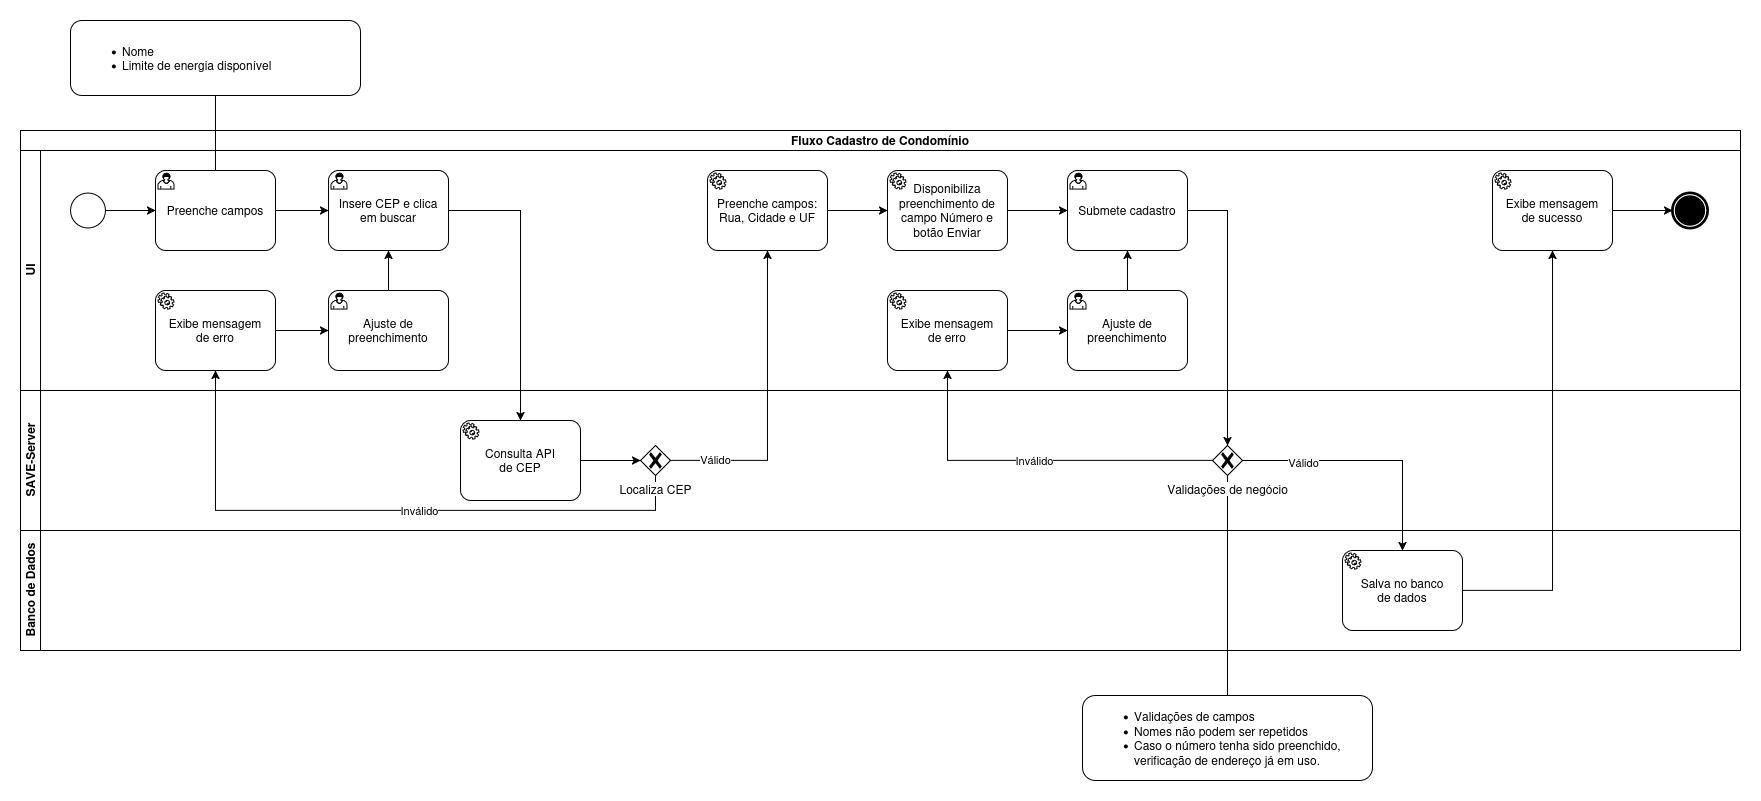

The diagram above was exported from draw.io. Its source (the exported page's mxGraphModel, read from the mxfile embedded in the PNG):
<mxGraphModel dx="2736" dy="2629" grid="1" gridSize="10" guides="1" tooltips="1" connect="1" arrows="1" fold="1" page="1" pageScale="1" pageWidth="827" pageHeight="1169" math="0" shadow="0">
  <root>
    <mxCell id="0" />
    <mxCell id="1" parent="0" />
    <mxCell id="2" style="edgeStyle=orthogonalEdgeStyle;rounded=0;orthogonalLoop=1;jettySize=auto;html=1;endArrow=none;startFill=0;" edge="1" source="32" target="43" parent="1">
      <mxGeometry relative="1" as="geometry" />
    </mxCell>
    <mxCell id="3" value="Fluxo Cadastro de Condomínio" style="swimlane;html=1;childLayout=stackLayout;resizeParent=1;resizeParentMax=0;horizontal=1;startSize=20;horizontalStack=0;whiteSpace=wrap;" vertex="1" parent="1">
      <mxGeometry x="20" y="20" width="1720" height="520" as="geometry" />
    </mxCell>
    <mxCell id="4" style="edgeStyle=orthogonalEdgeStyle;rounded=0;orthogonalLoop=1;jettySize=auto;html=1;" edge="1" parent="3" source="31" target="25">
      <mxGeometry relative="1" as="geometry">
        <Array as="points">
          <mxPoint x="635" y="380" />
          <mxPoint x="195" y="380" />
        </Array>
      </mxGeometry>
    </mxCell>
    <mxCell id="5" value="Inválido" style="edgeLabel;html=1;align=center;verticalAlign=middle;resizable=0;points=[];" connectable="0" vertex="1" parent="4">
      <mxGeometry x="-0.1181" y="-1" relative="1" as="geometry">
        <mxPoint as="offset" />
      </mxGeometry>
    </mxCell>
    <mxCell id="6" value="UI" style="swimlane;html=1;startSize=20;horizontal=0;" vertex="1" parent="3">
      <mxGeometry y="20" width="1720" height="240" as="geometry" />
    </mxCell>
    <mxCell id="7" style="edgeStyle=orthogonalEdgeStyle;rounded=0;orthogonalLoop=1;jettySize=auto;html=1;" edge="1" parent="6" source="8" target="10">
      <mxGeometry relative="1" as="geometry" />
    </mxCell>
    <mxCell id="8" value="" style="points=[[0.145,0.145,0],[0.5,0,0],[0.855,0.145,0],[1,0.5,0],[0.855,0.855,0],[0.5,1,0],[0.145,0.855,0],[0,0.5,0]];shape=mxgraph.bpmn.event;html=1;verticalLabelPosition=bottom;labelBackgroundColor=#ffffff;verticalAlign=top;align=center;perimeter=ellipsePerimeter;outlineConnect=0;aspect=fixed;outline=standard;symbol=general;" vertex="1" parent="6">
      <mxGeometry x="50" y="42.5" width="35" height="35" as="geometry" />
    </mxCell>
    <mxCell id="9" style="edgeStyle=orthogonalEdgeStyle;rounded=0;orthogonalLoop=1;jettySize=auto;html=1;" edge="1" parent="6" source="10" target="11">
      <mxGeometry relative="1" as="geometry" />
    </mxCell>
    <mxCell id="10" value="Preenche campos" style="points=[[0.25,0,0],[0.5,0,0],[0.75,0,0],[1,0.25,0],[1,0.5,0],[1,0.75,0],[0.75,1,0],[0.5,1,0],[0.25,1,0],[0,0.75,0],[0,0.5,0],[0,0.25,0]];shape=mxgraph.bpmn.task2;whiteSpace=wrap;rectStyle=rounded;size=10;html=1;container=1;expand=0;collapsible=0;taskMarker=user;" vertex="1" parent="6">
      <mxGeometry x="135" y="20" width="120" height="80" as="geometry" />
    </mxCell>
    <mxCell id="11" value="&lt;div&gt;Insere CEP e clica em buscar&lt;/div&gt;" style="points=[[0.25,0,0],[0.5,0,0],[0.75,0,0],[1,0.25,0],[1,0.5,0],[1,0.75,0],[0.75,1,0],[0.5,1,0],[0.25,1,0],[0,0.75,0],[0,0.5,0],[0,0.25,0]];shape=mxgraph.bpmn.task2;whiteSpace=wrap;rectStyle=rounded;size=10;html=1;container=1;expand=0;collapsible=0;taskMarker=user;" vertex="1" parent="6">
      <mxGeometry x="308" y="20" width="120" height="80" as="geometry" />
    </mxCell>
    <mxCell id="12" style="edgeStyle=orthogonalEdgeStyle;rounded=0;orthogonalLoop=1;jettySize=auto;html=1;" edge="1" parent="6" source="13" target="15">
      <mxGeometry relative="1" as="geometry" />
    </mxCell>
    <mxCell id="13" value="Preenche campos: Rua, Cidade e UF" style="points=[[0.25,0,0],[0.5,0,0],[0.75,0,0],[1,0.25,0],[1,0.5,0],[1,0.75,0],[0.75,1,0],[0.5,1,0],[0.25,1,0],[0,0.75,0],[0,0.5,0],[0,0.25,0]];shape=mxgraph.bpmn.task2;whiteSpace=wrap;rectStyle=rounded;size=10;html=1;container=1;expand=0;collapsible=0;taskMarker=service;" vertex="1" parent="6">
      <mxGeometry x="687" y="20" width="120" height="80" as="geometry" />
    </mxCell>
    <mxCell id="14" style="edgeStyle=orthogonalEdgeStyle;rounded=0;orthogonalLoop=1;jettySize=auto;html=1;" edge="1" parent="6" source="15" target="16">
      <mxGeometry relative="1" as="geometry" />
    </mxCell>
    <mxCell id="15" value="Disponibiliza preenchimento de campo Número e botão Enviar" style="points=[[0.25,0,0],[0.5,0,0],[0.75,0,0],[1,0.25,0],[1,0.5,0],[1,0.75,0],[0.75,1,0],[0.5,1,0],[0.25,1,0],[0,0.75,0],[0,0.5,0],[0,0.25,0]];shape=mxgraph.bpmn.task2;whiteSpace=wrap;rectStyle=rounded;size=10;html=1;container=1;expand=0;collapsible=0;taskMarker=service;" vertex="1" parent="6">
      <mxGeometry x="867" y="20" width="120" height="80" as="geometry" />
    </mxCell>
    <mxCell id="16" value="&lt;div&gt;Submete cadastro&lt;/div&gt;" style="points=[[0.25,0,0],[0.5,0,0],[0.75,0,0],[1,0.25,0],[1,0.5,0],[1,0.75,0],[0.75,1,0],[0.5,1,0],[0.25,1,0],[0,0.75,0],[0,0.5,0],[0,0.25,0]];shape=mxgraph.bpmn.task2;whiteSpace=wrap;rectStyle=rounded;size=10;html=1;container=1;expand=0;collapsible=0;taskMarker=user;" vertex="1" parent="6">
      <mxGeometry x="1047" y="20" width="120" height="80" as="geometry" />
    </mxCell>
    <mxCell id="17" value="" style="edgeStyle=orthogonalEdgeStyle;rounded=0;orthogonalLoop=1;jettySize=auto;html=1;" edge="1" parent="6" source="18" target="19">
      <mxGeometry relative="1" as="geometry" />
    </mxCell>
    <mxCell id="18" value="&lt;div&gt;Exibe mensagem&lt;/div&gt;&lt;div&gt;de sucesso&lt;/div&gt;" style="points=[[0.25,0,0],[0.5,0,0],[0.75,0,0],[1,0.25,0],[1,0.5,0],[1,0.75,0],[0.75,1,0],[0.5,1,0],[0.25,1,0],[0,0.75,0],[0,0.5,0],[0,0.25,0]];shape=mxgraph.bpmn.task2;whiteSpace=wrap;rectStyle=rounded;size=10;html=1;container=1;expand=0;collapsible=0;taskMarker=service;" vertex="1" parent="6">
      <mxGeometry x="1472" y="20" width="120" height="80" as="geometry" />
    </mxCell>
    <mxCell id="19" value="" style="points=[[0.145,0.145,0],[0.5,0,0],[0.855,0.145,0],[1,0.5,0],[0.855,0.855,0],[0.5,1,0],[0.145,0.855,0],[0,0.5,0]];shape=mxgraph.bpmn.event;html=1;verticalLabelPosition=bottom;labelBackgroundColor=#ffffff;verticalAlign=top;align=center;perimeter=ellipsePerimeter;outlineConnect=0;aspect=fixed;outline=end;symbol=terminate;" vertex="1" parent="6">
      <mxGeometry x="1652" y="42.5" width="35" height="35" as="geometry" />
    </mxCell>
    <mxCell id="20" style="edgeStyle=orthogonalEdgeStyle;rounded=0;orthogonalLoop=1;jettySize=auto;html=1;" edge="1" parent="6" source="21" target="23">
      <mxGeometry relative="1" as="geometry" />
    </mxCell>
    <mxCell id="21" value="&lt;div&gt;Exibe mensagem&lt;/div&gt;&lt;div&gt;de erro&lt;/div&gt;" style="points=[[0.25,0,0],[0.5,0,0],[0.75,0,0],[1,0.25,0],[1,0.5,0],[1,0.75,0],[0.75,1,0],[0.5,1,0],[0.25,1,0],[0,0.75,0],[0,0.5,0],[0,0.25,0]];shape=mxgraph.bpmn.task2;whiteSpace=wrap;rectStyle=rounded;size=10;html=1;container=1;expand=0;collapsible=0;taskMarker=service;" vertex="1" parent="6">
      <mxGeometry x="867" y="140" width="120" height="80" as="geometry" />
    </mxCell>
    <mxCell id="22" style="edgeStyle=orthogonalEdgeStyle;rounded=0;orthogonalLoop=1;jettySize=auto;html=1;" edge="1" parent="6" source="23" target="16">
      <mxGeometry relative="1" as="geometry" />
    </mxCell>
    <mxCell id="23" value="Ajuste de preenchimento" style="points=[[0.25,0,0],[0.5,0,0],[0.75,0,0],[1,0.25,0],[1,0.5,0],[1,0.75,0],[0.75,1,0],[0.5,1,0],[0.25,1,0],[0,0.75,0],[0,0.5,0],[0,0.25,0]];shape=mxgraph.bpmn.task2;whiteSpace=wrap;rectStyle=rounded;size=10;html=1;container=1;expand=0;collapsible=0;taskMarker=user;" vertex="1" parent="6">
      <mxGeometry x="1047" y="140" width="120" height="80" as="geometry" />
    </mxCell>
    <mxCell id="24" style="edgeStyle=orthogonalEdgeStyle;rounded=0;orthogonalLoop=1;jettySize=auto;html=1;" edge="1" parent="6" source="25" target="27">
      <mxGeometry relative="1" as="geometry" />
    </mxCell>
    <mxCell id="25" value="&lt;div&gt;Exibe mensagem&lt;/div&gt;&lt;div&gt;de erro&lt;/div&gt;" style="points=[[0.25,0,0],[0.5,0,0],[0.75,0,0],[1,0.25,0],[1,0.5,0],[1,0.75,0],[0.75,1,0],[0.5,1,0],[0.25,1,0],[0,0.75,0],[0,0.5,0],[0,0.25,0]];shape=mxgraph.bpmn.task2;whiteSpace=wrap;rectStyle=rounded;size=10;html=1;container=1;expand=0;collapsible=0;taskMarker=service;" vertex="1" parent="6">
      <mxGeometry x="135" y="140" width="120" height="80" as="geometry" />
    </mxCell>
    <mxCell id="26" style="edgeStyle=orthogonalEdgeStyle;rounded=0;orthogonalLoop=1;jettySize=auto;html=1;" edge="1" parent="6" source="27" target="11">
      <mxGeometry relative="1" as="geometry" />
    </mxCell>
    <mxCell id="27" value="Ajuste de preenchimento" style="points=[[0.25,0,0],[0.5,0,0],[0.75,0,0],[1,0.25,0],[1,0.5,0],[1,0.75,0],[0.75,1,0],[0.5,1,0],[0.25,1,0],[0,0.75,0],[0,0.5,0],[0,0.25,0]];shape=mxgraph.bpmn.task2;whiteSpace=wrap;rectStyle=rounded;size=10;html=1;container=1;expand=0;collapsible=0;taskMarker=user;" vertex="1" parent="6">
      <mxGeometry x="308" y="140" width="120" height="80" as="geometry" />
    </mxCell>
    <mxCell id="28" value="SAVE-Server" style="swimlane;html=1;startSize=20;horizontal=0;" vertex="1" parent="3">
      <mxGeometry y="260" width="1720" height="140" as="geometry" />
    </mxCell>
    <mxCell id="29" style="edgeStyle=orthogonalEdgeStyle;rounded=0;orthogonalLoop=1;jettySize=auto;html=1;" edge="1" parent="28" source="30" target="31">
      <mxGeometry relative="1" as="geometry" />
    </mxCell>
    <mxCell id="30" value="&lt;div&gt;Consulta API&lt;/div&gt;&lt;div&gt;de CEP&lt;/div&gt;" style="points=[[0.25,0,0],[0.5,0,0],[0.75,0,0],[1,0.25,0],[1,0.5,0],[1,0.75,0],[0.75,1,0],[0.5,1,0],[0.25,1,0],[0,0.75,0],[0,0.5,0],[0,0.25,0]];shape=mxgraph.bpmn.task2;whiteSpace=wrap;rectStyle=rounded;size=10;html=1;container=1;expand=0;collapsible=0;taskMarker=service;" vertex="1" parent="28">
      <mxGeometry x="440" y="30" width="120" height="80" as="geometry" />
    </mxCell>
    <mxCell id="31" value="Localiza CEP" style="points=[[0.25,0.25,0],[0.5,0,0],[0.75,0.25,0],[1,0.5,0],[0.75,0.75,0],[0.5,1,0],[0.25,0.75,0],[0,0.5,0]];shape=mxgraph.bpmn.gateway2;html=1;verticalLabelPosition=bottom;labelBackgroundColor=#ffffff;verticalAlign=top;align=center;perimeter=rhombusPerimeter;outlineConnect=0;outline=none;symbol=none;gwType=exclusive;" vertex="1" parent="28">
      <mxGeometry x="620" y="55" width="30" height="30" as="geometry" />
    </mxCell>
    <mxCell id="32" value="Validações de negócio" style="points=[[0.25,0.25,0],[0.5,0,0],[0.75,0.25,0],[1,0.5,0],[0.75,0.75,0],[0.5,1,0],[0.25,0.75,0],[0,0.5,0]];shape=mxgraph.bpmn.gateway2;html=1;verticalLabelPosition=bottom;labelBackgroundColor=#ffffff;verticalAlign=top;align=center;perimeter=rhombusPerimeter;outlineConnect=0;outline=none;symbol=none;gwType=exclusive;" vertex="1" parent="28">
      <mxGeometry x="1192" y="55" width="30" height="30" as="geometry" />
    </mxCell>
    <mxCell id="33" value="Banco de Dados" style="swimlane;html=1;startSize=20;horizontal=0;" vertex="1" parent="3">
      <mxGeometry y="400" width="1720" height="120" as="geometry" />
    </mxCell>
    <mxCell id="34" value="&lt;div&gt;Salva no banco&lt;/div&gt;&lt;div&gt;de dados&lt;/div&gt;" style="points=[[0.25,0,0],[0.5,0,0],[0.75,0,0],[1,0.25,0],[1,0.5,0],[1,0.75,0],[0.75,1,0],[0.5,1,0],[0.25,1,0],[0,0.75,0],[0,0.5,0],[0,0.25,0]];shape=mxgraph.bpmn.task2;whiteSpace=wrap;rectStyle=rounded;size=10;html=1;container=1;expand=0;collapsible=0;taskMarker=service;" vertex="1" parent="33">
      <mxGeometry x="1322" y="20" width="120" height="80" as="geometry" />
    </mxCell>
    <mxCell id="35" style="edgeStyle=orthogonalEdgeStyle;rounded=0;orthogonalLoop=1;jettySize=auto;html=1;" edge="1" parent="3" source="11" target="30">
      <mxGeometry relative="1" as="geometry" />
    </mxCell>
    <mxCell id="36" style="edgeStyle=orthogonalEdgeStyle;rounded=0;orthogonalLoop=1;jettySize=auto;html=1;" edge="1" parent="3" source="31" target="13">
      <mxGeometry relative="1" as="geometry" />
    </mxCell>
    <mxCell id="37" value="Válido" style="edgeLabel;html=1;align=center;verticalAlign=middle;resizable=0;points=[];" connectable="0" vertex="1" parent="36">
      <mxGeometry x="-0.7136" y="2" relative="1" as="geometry">
        <mxPoint as="offset" />
      </mxGeometry>
    </mxCell>
    <mxCell id="38" style="edgeStyle=orthogonalEdgeStyle;rounded=0;orthogonalLoop=1;jettySize=auto;html=1;" edge="1" parent="3" source="16" target="32">
      <mxGeometry relative="1" as="geometry" />
    </mxCell>
    <mxCell id="39" value="Inválido" style="edgeStyle=orthogonalEdgeStyle;rounded=0;orthogonalLoop=1;jettySize=auto;html=1;" edge="1" parent="3" source="32" target="21">
      <mxGeometry relative="1" as="geometry" />
    </mxCell>
    <mxCell id="40" style="edgeStyle=orthogonalEdgeStyle;rounded=0;orthogonalLoop=1;jettySize=auto;html=1;" edge="1" parent="3" source="34" target="18">
      <mxGeometry relative="1" as="geometry" />
    </mxCell>
    <mxCell id="41" style="edgeStyle=orthogonalEdgeStyle;rounded=0;orthogonalLoop=1;jettySize=auto;html=1;" edge="1" parent="3" source="32" target="34">
      <mxGeometry relative="1" as="geometry" />
    </mxCell>
    <mxCell id="42" value="Válido" style="edgeLabel;html=1;align=center;verticalAlign=middle;resizable=0;points=[];" connectable="0" vertex="1" parent="41">
      <mxGeometry x="-0.52" y="-1" relative="1" as="geometry">
        <mxPoint as="offset" />
      </mxGeometry>
    </mxCell>
    <mxCell id="43" value="&lt;ul&gt;&lt;li&gt;Validações de campos&lt;/li&gt;&lt;li&gt;Nomes não podem ser repetidos&lt;/li&gt;&lt;li&gt;Caso o número tenha sido preenchido, verificação de endereço já em uso.&lt;/li&gt;&lt;/ul&gt;" style="rounded=1;whiteSpace=wrap;html=1;align=left;spacing=12;" vertex="1" parent="1">
      <mxGeometry x="1082" y="585" width="290" height="85" as="geometry" />
    </mxCell>
    <mxCell id="44" value="&lt;ul&gt;&lt;li&gt;Nome&lt;/li&gt;&lt;li&gt;Limite de energia disponível&lt;/li&gt;&lt;/ul&gt;" style="rounded=1;whiteSpace=wrap;html=1;align=left;spacing=12;" vertex="1" parent="1">
      <mxGeometry x="70" y="-90" width="290" height="75" as="geometry" />
    </mxCell>
    <mxCell id="45" style="edgeStyle=orthogonalEdgeStyle;rounded=0;orthogonalLoop=1;jettySize=auto;html=1;endArrow=none;startFill=0;" edge="1" source="10" target="44" parent="1">
      <mxGeometry relative="1" as="geometry" />
    </mxCell>
  </root>
</mxGraphModel>